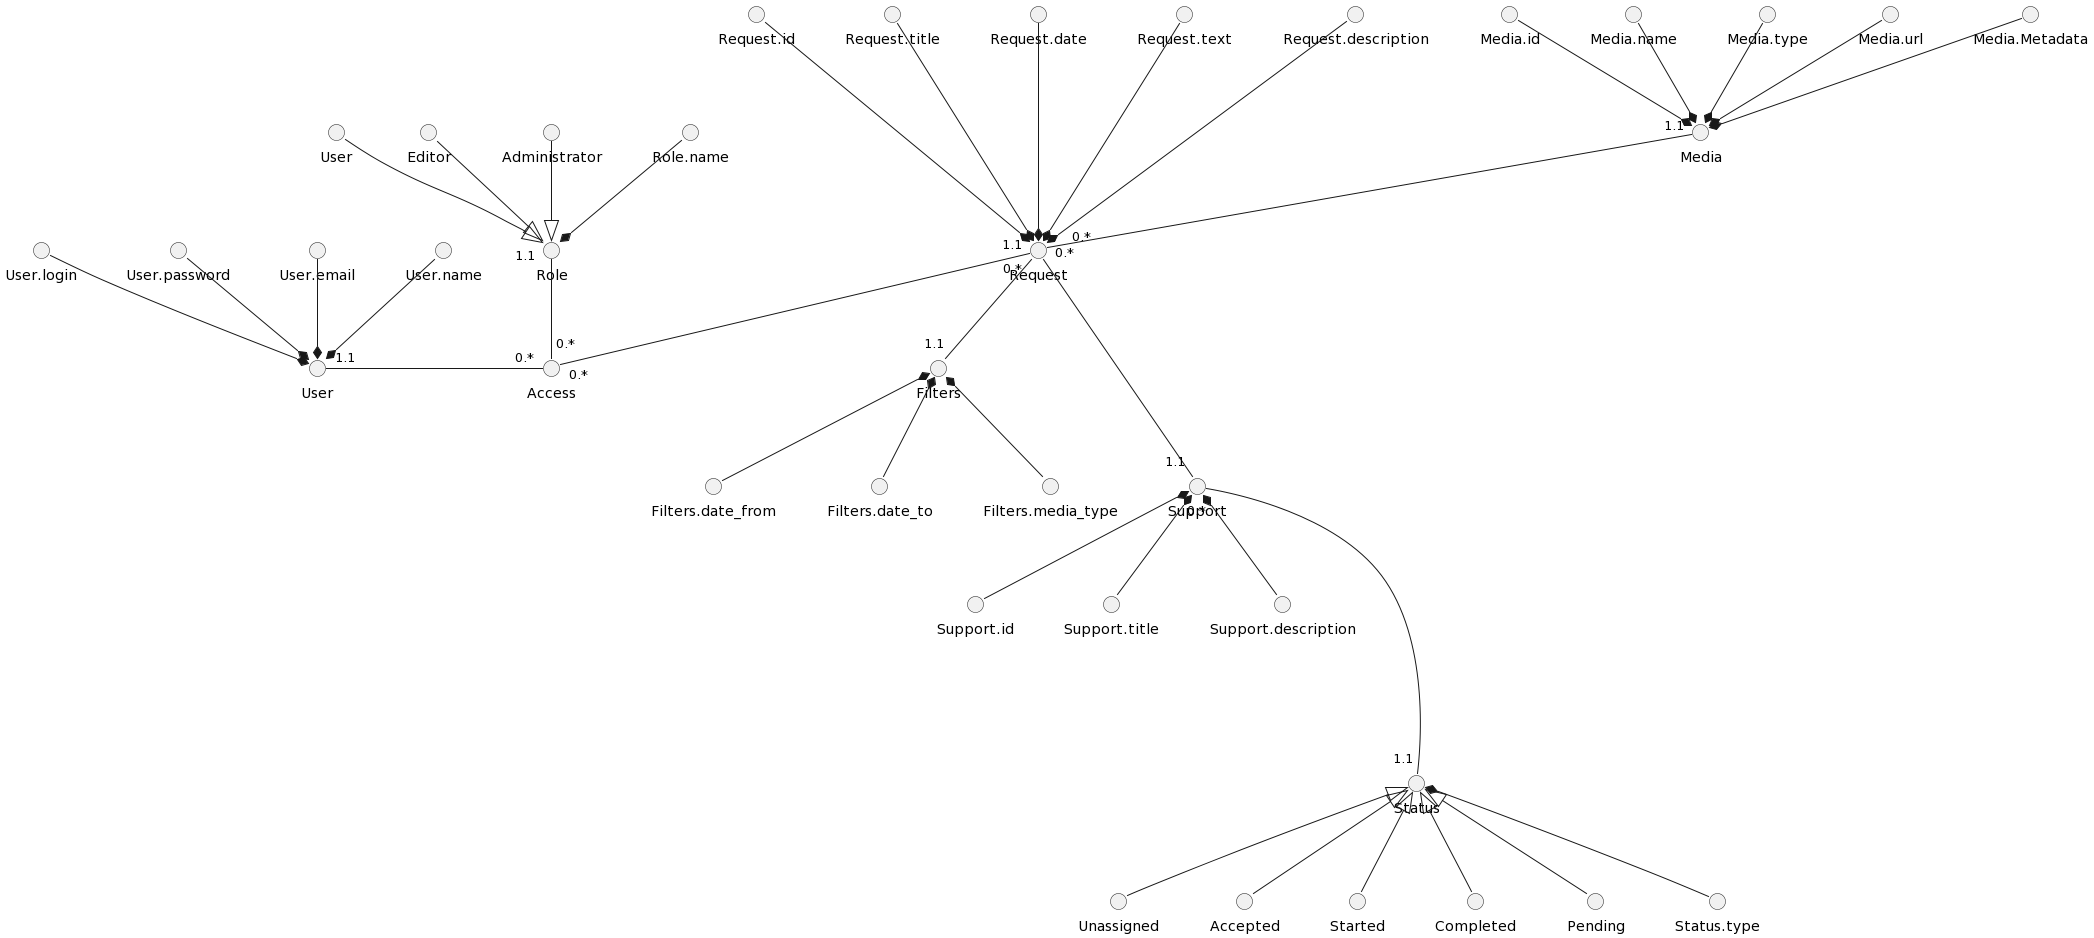

The diagram above was rendered by PlantUML. Its source (embedded in the PNG):
@startuml
() "User" as U
() "User.login" as U1
() "User.password" as U2
() "User.email" as U3
() "User.name" as U4
() "Access" as A

() "Role" as Rr
() "User" as Rr1
() "Editor" as Rr2
() "Administrator" as Rr3
() "Role.name" as Rr4


() "Request" as R
() "Request.id" as R1
() "Request.title" as R2
() "Request.date" as R3
() "Request.text" as R4
() "Request.description" as R5

() "Media" as M
() "Media.id" as M1
() "Media.name" as M2
() "Media.type" as M3
() "Media.url" as M4
() "Media.Metadata" as M5

() "Filters" as F
() "Filters.date_from" as F1
() "Filters.date_to" as F2
() "Filters.media_type" as F3

() "Support" as S
() "Support.id" as S1
() "Support.title" as S2
() "Support.description" as S3
() "Status" as St

() "Unassigned" as St1
() "Accepted" as St2
() "Started" as St3
() "Completed" as St4
() "Pending" as St5
() "Status.type" as St6

U1 --* U
U2 --* U
U3 --* U
U4 --* U

U "1.1" - " 0.*"A
Rr "1.1" -- "0.*" A

Rr1 --|> Rr
Rr2 --|> Rr
Rr3 --|> Rr
Rr4 --* Rr

R "1.1" -- "0.*"A
R1 ---* R
R2 ---* R
R3 ---* R
R4 ---* R
R5 ---* R

R "                                           0.*" -- "1.1" F
F *-- F1
F *-- F2
F *-- F3

M "1.1" -- "    0.*"R
M1 --* M
M2 --* M
M3 --* M
M4 --* M
M5 --* M

R "0.*" --- "1.1" S
S *-- S1
S *-- S2
S *-- S3

S "0.*"---- "1.1"St
St <|-- St1
St <|-- St2
St <|-- St3
St <|-- St4
St <|-- St5
St *-- St6
@enduml